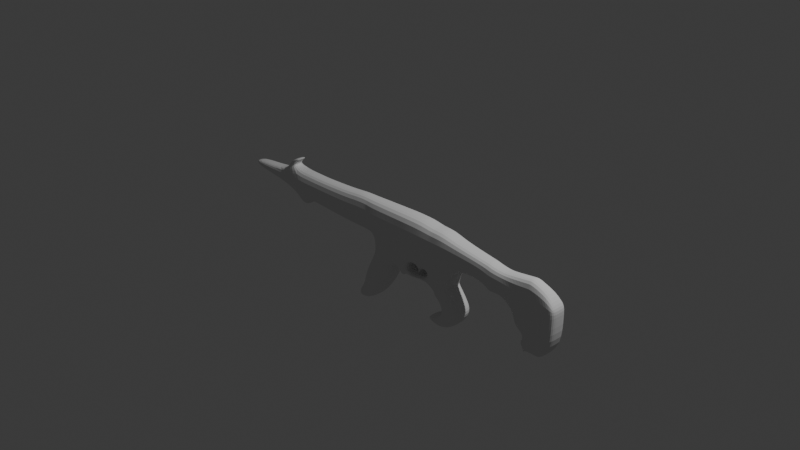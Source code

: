 # Source: vandal_3.blend  (saved by Blender 4.2.66; exported with 4.5.12 LTS)
import bpy
from mathutils import Matrix  # noqa: F401  (used for matrix-valued properties, if any)

bpy.ops.wm.read_factory_settings(use_empty=True)
scene = bpy.context.scene
scene.name = 'Scene'

# ---- collections
col_collection = bpy.data.collections.new('Collection'); scene.collection.children.link(col_collection)

# ---- world
world_world = bpy.data.worlds.new('World'); scene.world = world_world
world_world.use_nodes = True; world_world.node_tree.nodes.clear()
_N = world_world.node_tree.nodes; _L = world_world.node_tree.links
n0 = _N.new('ShaderNodeOutputWorld'); n0.name = 'World Output'; n0.location = (300, 300)
n1 = _N.new('ShaderNodeBackground'); n1.name = 'Background'; n1.location = (10, 300)
n1.inputs[0].default_value = (0.05088, 0.05088, 0.05088, 1.0)
_L.new(n1.outputs[0], n0.inputs[0])
n0.is_active_output = True
world_world.color = (0.05088, 0.05088, 0.05088)
world_world.sun_shadow_jitter_overblur = 0.0

# ---- cameras
cam_camera = bpy.data.cameras.new('Camera')
cam_camera.clip_end = 100.0
cam_camera.ortho_scale = 7.314

# ---- lights
light_light = bpy.data.lights.new('Light', 'POINT')
light_light.energy = 1000.0
light_light.shadow_soft_size = 0.1

# ---- meshes
me_cube_001 = bpy.data.meshes.new('Cube.001')
me_cube_001.from_pydata([(-1.323, -0.7058, -1.0), (-1.686, -0.5912, 0.9057), (1.0, -0.7058, -1.0), (1.0, -0.7058, 1.0), (-1.323, 0.0, -1.0), (-1.686, 0.0, 0.9057), (3.203, -0.666, -1.418), (1.0, 0.0, 1.0), (-1.523, 0.0, -0.8387), (-1.523, -0.6489, -0.8387), (-1.886, -0.5343, 0.9057), (-1.886, 0.0, 0.9057), (-2.576, 0.0, -0.8526), (-2.576, -0.6489, -0.8526), (-2.576, -0.5343, 0.8918), (-2.576, 0.0, 0.8918), (-3.528, 0.0, -0.8499), (-3.528, -0.6489, -0.8499), (-3.528, -0.5343, 0.7544), (-3.528, 0.0, 0.7544), (-5.595, 0.0, -0.7612), (-5.595, -0.6098, -0.7612), (-5.595, -0.5079, 0.6658), (-5.595, 0.0, 0.6658), (-5.816, 0.0, -0.7612), (-5.816, -0.6098, -0.7612), (-5.816, -0.5079, 0.6658), (-5.816, 0.0, 0.6658), (-6.604, 0.0, -0.7612), (-6.604, -0.6098, -0.7612), (-6.604, -0.5079, 0.6658), (-6.604, 0.0, 0.6658), (-7.287, 0.0, -0.7612), (-7.287, -0.6098, -0.7612), (-7.287, -0.5079, 0.6658), (-7.287, 0.0, 0.6658), (-8.699, 0.0, -0.3553), (-8.699, -0.4219, -0.3553), (-8.699, -0.3779, 0.2598), (-8.699, 0.0, 0.2598), (-11.31, 0.0, -0.2449), (-11.31, -0.3422, -0.2449), (-11.31, -0.3141, 0.1495), (-11.31, 0.0, 0.1495), (-1.35, 0.0, -1.305), (-1.35, -0.7058, -1.305), (0.9723, -0.7058, -1.305), (3.909, -0.5838, -1.311), (-1.293, 0.0, -1.761), (-1.293, -0.68, -1.761), (0.8598, -0.68, -1.761), (3.909, 0.0, -1.311), (0.3598, -0.7058, -1.0), (0.2596, -0.6742, 0.974), (0.2596, 0.0, 0.974), (0.3321, -0.7058, -1.305), (0.2663, -0.68, -1.761), (0.2663, 0.0, -1.761), (-1.722, 0.0, -2.523), (-1.722, -0.68, -2.523), (-0.1629, 0.0, -2.523), (-0.1629, -0.68, -2.523), (-2.082, 0.0, -3.298), (-2.082, -0.68, -3.298), (-0.5228, 0.0, -3.298), (-0.5228, -0.68, -3.298), (-2.125, 0.0, -3.935), (-2.125, -0.68, -3.935), (-1.007, 0.0, -3.935), (-1.007, -0.68, -3.935), (-2.789, 0.0, -4.724), (-2.789, -0.68, -4.724), (-1.671, 0.0, -4.724), (-1.671, -0.68, -4.724), (1.871, 0.0, 1.0), (1.871, -0.7058, 1.0), (1.871, -0.7058, -1.0), (2.403, -0.666, -1.461), (2.731, 0.0, 0.8873), (2.731, -0.666, 0.8873), (2.731, -0.666, -0.8873), (1.864, -0.6408, -1.341), (3.381, 0.0, 0.8873), (3.381, -0.666, 0.8873), (3.381, -0.666, -0.8873), (2.908, -0.6073, -2.251), (4.087, 0.0, 0.6682), (4.087, -0.5838, 0.6682), (4.087, -0.5838, -0.6682), (4.087, 0.0, -0.6682), (5.763, 0.0, 0.4344), (5.763, -0.524, 0.4344), (5.763, -0.524, -0.6282), (5.763, 0.0, -0.6282), (6.192, 0.0, 0.4066), (6.192, -0.524, 0.4066), (6.192, -0.524, -0.9917), (6.192, 0.0, -0.9917), (6.399, 0.0, 0.3374), (6.399, -0.524, 0.3374), (6.399, -0.524, -0.9917), (6.399, 0.0, -0.9917), (7.034, 0.0, 0.2538), (7.034, -0.491, 0.2538), (7.034, -0.491, -0.9081), (7.034, 0.0, -0.9081), (7.749, 0.0, 0.3799), (7.749, -0.491, 0.3799), (7.749, -0.491, -1.496), (7.749, 0.0, -1.496), (8.684, 0.0, 0.5313), (8.684, -0.491, 0.5313), (8.684, -0.491, -1.647), (9.572, 0.0, 0.1981), (9.572, -0.491, 0.1981), (9.572, -0.491, -1.314), (8.446, -0.4036, -3.137), (10.05, 0.0, -0.3501), (10.05, -0.491, -0.3501), (10.05, -0.491, -0.7657), (10.05, 0.0, -0.7657), (8.674, -0.491, -2.364), (9.562, -0.491, -2.364), (10.04, -0.491, -2.364), (10.04, 0.0, -2.364), (8.446, 0.0, -3.137), (9.018, -0.4036, -3.137), (9.018, 0.0, -3.137), (9.328, -0.4036, -3.137), (9.328, 0.0, -3.137), (8.446, -0.4036, -3.137), (8.446, 0.0, -3.137), (7.738, -0.491, -1.991), (7.738, 0.0, -1.991), (-7.799, -0.329, 0.7686), (-7.799, 0.0, 0.7686), (-8.329, -0.2802, 0.6162), (-8.329, 0.0, 0.6162), (-7.634, -0.329, 0.9964), (-7.634, 0.0, 0.9964), (-8.165, -0.2802, 0.844), (-8.165, 0.0, 0.844), (-7.268, -0.329, 1.305), (-7.268, 0.0, 1.305), (-7.798, -0.2802, 1.153), (-7.798, 0.0, 1.153), (-6.671, 0.0, -1.094), (-6.671, -0.375, -1.094), (-6.828, 0.0, -1.094), (-6.828, -0.375, -1.094), (8.031, -0.4036, -2.777), (8.031, 0.0, -2.777), (8.528, -0.491, -1.622), (8.528, -0.491, 0.5061), (8.528, 0.0, 0.5061), (8.518, -0.491, -2.302), (8.518, 0.0, -2.302), (2.395, -0.666, -1.888), (2.379, 0.0, -1.933), (3.03, -0.666, -1.933), (3.171, -0.6073, -2.583), (3.736, -0.5838, -1.933), (3.736, 0.0, -1.933), (2.908, 0.0, -2.251), (3.449, -0.6073, -2.251), (3.462, -0.6073, -3.096), (4.035, -0.539, -2.251), (4.035, 0.0, -2.251), (3.171, 0.0, -2.583), (3.712, -0.6073, -2.583), (3.28, -0.5369, -3.558), (4.298, -0.539, -2.583), (4.298, 0.0, -2.583), (3.462, 0.0, -3.096), (4.002, -0.6073, -3.096), (2.626, -0.5369, -3.855), (4.589, -0.539, -3.096), (4.589, 0.0, -3.096), (3.28, 0.0, -3.558), (3.674, -0.5369, -3.701), (2.409, -0.4329, -3.902), (4.102, -0.4839, -3.856), (4.102, 0.0, -3.856), (2.626, 0.0, -3.855), (3.02, -0.5369, -3.998), (2.83, -0.3764, -2.518), (3.449, -0.4839, -4.153), (3.449, 0.0, -4.153), (2.409, 0.0, -3.902), (2.655, -0.4329, -3.991), (2.655, 0.0, -3.991), (2.923, -0.3997, -4.088), (2.923, 0.0, -4.088), (2.83, 0.0, -2.518), (2.894, 0.0, -2.598), (2.894, -0.3764, -2.598), (0.6154, -0.4589, -2.333), (0.7685, -0.4589, -2.333), (0.7685, 0.0, -2.333), (0.6154, 0.0, -2.333), (0.9269, 0.0, -2.019), (0.5536, -0.6055, -2.019), (0.9269, -0.6055, -2.019), (0.5536, 0.0, -2.019), (1.661, -0.6358, -2.033), (1.653, 0.0, -2.056), (1.174, -0.68, -1.755), (1.32, 0.0, 1.0), (1.32, -0.7058, -1.0), (1.32, -0.7058, 1.0), (1.289, -0.7058, -1.284), (2.386, -0.6746, -1.417), (2.546, -0.6746, -0.9115), (2.546, -0.6746, 0.9115), (2.546, 0.0, 0.9115), (2.084, -0.6284, -1.408), (2.27, 0.0, 0.9477), (2.27, -0.6874, -0.9477), (2.27, -0.6874, 0.9477), (1.174, 0.0, -1.755), (1.289, 0.0, -1.284), (0.913, -0.6209, -1.966), (0.4944, -0.6209, -1.966), (0.4944, 0.0, -1.966), (3.055, -0.666, -1.858), (3.761, 0.0, -1.843), (2.241, -0.5723, -1.808), (3.761, -0.5838, -1.843), (2.403, 0.0, -1.461), (2.241, 0.0, -1.808), (2.389, 0.0, -1.413), (2.162, 0.0, -1.341), (1.837, 0.0, -1.24), (2.16, -0.6874, -1.349), (1.834, -0.7058, -1.249), (1.867, -0.04899, -1.333), (2.085, -0.04899, -1.402), (1.981, -0.1698, -1.577), (1.854, -0.1698, -1.537), (1.98, -0.5053, -1.581), (1.853, -0.5125, -1.542), (1.823, -0.2433, -1.747), (1.751, -0.2433, -1.724), (1.822, -0.4335, -1.749), (1.75, -0.4376, -1.727), (1.716, -0.2756, -1.857), (1.668, -0.2756, -1.842), (1.716, -0.4024, -1.859), (1.668, -0.4052, -1.844), (1.643, -0.564, -1.909), (1.284, -0.6316, -1.839), (1.245, -0.5838, -1.963), (1.625, -0.6235, -2.021), (1.285, 0.0, -1.846), (1.638, 0.0, -1.919), (3.129, -0.666, -1.638), (3.835, 0.0, -1.577), (2.39, -0.6191, -1.614), (3.835, -0.5838, -1.577), (2.39, 0.0, -1.614)], [], [(258, 255, 224, 227), (52, 53, 1, 0), (233, 217, 76, 234), (54, 5, 1, 53), (0, 1, 10, 9), (10, 11, 15, 14), (1, 5, 11, 10), (4, 0, 9, 8), (12, 13, 17, 16), (8, 9, 13, 12), (9, 10, 14, 13), (17, 18, 22, 21), (13, 14, 18, 17), (14, 15, 19, 18), (21, 22, 26, 25), (18, 19, 23, 22), (16, 17, 21, 20), (24, 25, 29, 28), (22, 23, 27, 26), (20, 21, 25, 24), (30, 31, 35, 34), (25, 26, 30, 29), (26, 27, 31, 30), (34, 35, 135, 134), (29, 33, 149, 147), (29, 30, 34, 33), (37, 38, 42, 41), (32, 33, 37, 36), (33, 34, 38, 37), (41, 42, 43, 40), (38, 39, 43, 42), (36, 37, 41, 40), (55, 45, 49, 56), (52, 0, 45, 55), (0, 4, 44, 45), (202, 201, 196, 197), (84, 80, 77, 6), (45, 44, 48, 49), (57, 56, 61, 60), (2, 52, 55, 46), (46, 55, 56, 50), (7, 54, 53, 3), (2, 3, 53, 52), (61, 59, 63, 65), (56, 49, 59, 61), (49, 48, 58, 59), (65, 63, 67, 69), (59, 58, 62, 63), (60, 61, 65, 64), (68, 69, 73, 72), (63, 62, 66, 67), (64, 65, 69, 68), (70, 72, 73, 71), (69, 67, 71, 73), (67, 66, 70, 71), (214, 213, 79, 78), (209, 208, 76, 75), (207, 209, 75, 74), (224, 226, 157, 159), (213, 212, 80, 79), (89, 88, 47, 51), (225, 227, 161, 162), (78, 79, 83, 82), (79, 80, 84, 83), (87, 88, 92, 91), (82, 83, 87, 86), (83, 84, 88, 87), (91, 92, 96, 95), (88, 89, 93, 92), (86, 87, 91, 90), (95, 96, 100, 99), (92, 93, 97, 96), (90, 91, 95, 94), (100, 101, 105, 104), (96, 97, 101, 100), (94, 95, 99, 98), (104, 105, 109, 108), (98, 99, 103, 102), (99, 100, 104, 103), (102, 103, 107, 106), (103, 104, 108, 107), (111, 112, 115, 114), (154, 153, 111, 110), (153, 152, 112, 111), (114, 115, 119, 118), (119, 115, 122, 123), (110, 111, 114, 113), (120, 117, 118, 119), (115, 112, 121, 122), (113, 114, 118, 117), (124, 123, 128, 129), (120, 119, 123, 124), (116, 125, 127, 126), (126, 127, 129, 128), (123, 122, 126, 128), (122, 121, 116, 126), (125, 116, 130, 131), (108, 109, 133, 132), (152, 155, 121, 112), (134, 135, 139, 138), (39, 38, 136, 137), (38, 34, 134, 136), (138, 139, 143, 142), (136, 134, 138, 140), (137, 136, 140, 141), (142, 143, 145, 144), (140, 138, 142, 144), (141, 140, 144, 145), (146, 147, 149, 148), (28, 29, 147, 146), (33, 32, 148, 149), (131, 130, 150, 151), (108, 132, 155, 152), (107, 108, 152, 153), (106, 107, 153, 154), (150, 130, 121, 155), (151, 150, 155, 156), (133, 156, 155, 132), (159, 157, 85, 164), (157, 158, 163, 85), (227, 224, 159, 161), (88, 84, 6, 47), (85, 163, 193, 185), (167, 166, 171, 172), (161, 159, 164, 166), (162, 161, 166, 167), (172, 171, 176, 177), (171, 169, 174, 176), (164, 85, 160, 169), (166, 164, 169, 171), (177, 176, 181, 182), (176, 174, 179, 181), (160, 168, 173, 165), (169, 160, 165, 174), (182, 181, 186, 187), (181, 179, 184, 186), (165, 173, 178, 170), (174, 165, 170, 179), (187, 186, 191, 192), (186, 184, 189, 191), (170, 178, 183, 175), (179, 170, 175, 184), (180, 188, 190, 189), (189, 190, 192, 191), (175, 183, 188, 180), (184, 175, 180, 189), (185, 193, 194, 195), (168, 160, 195, 194), (160, 85, 185, 195), (199, 198, 197, 196), (200, 202, 197, 198), (201, 203, 199, 196), (222, 223, 203, 201), (210, 234, 76, 208), (221, 222, 201, 202), (202, 200, 205, 204), (249, 226, 229, 254), (46, 210, 208, 2), (7, 3, 209, 207), (3, 2, 208, 209), (46, 50, 206, 210), (218, 217, 212, 213), (216, 218, 213, 214), (77, 80, 212, 211), (74, 75, 218, 216), (75, 76, 217, 218), (211, 212, 217, 233), (210, 206, 219, 220), (252, 251, 221, 202, 204), (157, 204, 205, 158), (226, 249, 252, 204, 157), (50, 56, 222, 221), (56, 57, 223, 222), (256, 258, 227, 225), (255, 257, 226, 224), (257, 77, 228, 259), (253, 219, 206, 250), (234, 210, 220, 232), (235, 236, 237, 238), (233, 231, 230, 211), (211, 230, 228, 77), (81, 215, 233, 234), (236, 235, 232, 231), (235, 81, 234, 232), (215, 236, 231, 233), (237, 239, 243, 241), (81, 235, 238, 240), (215, 81, 240, 239), (236, 215, 239, 237), (243, 244, 248, 247), (239, 240, 244, 243), (240, 238, 242, 244), (238, 237, 241, 242), (248, 246, 245, 247), (244, 242, 246, 248), (242, 241, 245, 246), (241, 243, 247, 245), (249, 250, 251, 252), (253, 250, 249, 254), (206, 50, 221, 251, 250), (226, 257, 259, 229), (6, 77, 257, 255), (51, 47, 258, 256), (47, 6, 255, 258)])
_uv = me_cube_001.uv_layers.new(name='UVMap')
_uv.uv.foreach_set('vector', [0.375, 0.75, 0.375, 0.75, 0.375, 0.75, 0.375, 0.75, 0.375, 0.8189, 0.625, 0.8189, 0.625, 1.0, 0.375, 1.0, 0.2018, 0.4035, 0.375, 0.75, 0.375, 0.75, 0.05188, 0.1038, 0.6939, 0.625, 0.875, 0.625, 0.875, 0.75, 0.6939, 0.75, 0.375, 1.0, 0.625, 1.0, 0.625, 1.0, 0.375, 1.0, 0.875, 0.75, 0.875, 0.625, 0.875, 0.625, 0.875, 0.75, 0.875, 0.75, 0.875, 0.625, 0.875, 0.625, 0.875, 0.75, 0.125, 0.625, 0.125, 0.75, 0.125, 0.75, 0.125, 0.625, 0.125, 0.625, 0.125, 0.75, 0.125, 0.75, 0.125, 0.625, 0.125, 0.625, 0.125, 0.75, 0.125, 0.75, 0.125, 0.625, 0.375, 1.0, 0.625, 1.0, 0.625, 1.0, 0.375, 1.0, 0.375, 1.0, 0.625, 1.0, 0.625, 1.0, 0.375, 1.0, 0.375, 1.0, 0.625, 1.0, 0.625, 1.0, 0.375, 1.0, 0.875, 0.75, 0.875, 0.625, 0.875, 0.625, 0.875, 0.75, 0.375, 1.0, 0.625, 1.0, 0.625, 1.0, 0.375, 1.0, 0.875, 0.75, 0.875, 0.625, 0.875, 0.625, 0.875, 0.75, 0.125, 0.625, 0.125, 0.75, 0.125, 0.75, 0.125, 0.625, 0.125, 0.625, 0.125, 0.75, 0.125, 0.75, 0.125, 0.625, 0.875, 0.75, 0.875, 0.625, 0.875, 0.625, 0.875, 0.75, 0.125, 0.625, 0.125, 0.75, 0.125, 0.75, 0.125, 0.625, 0.875, 0.75, 0.875, 0.625, 0.875, 0.625, 0.875, 0.75, 0.375, 1.0, 0.625, 1.0, 0.625, 1.0, 0.375, 1.0, 0.875, 0.75, 0.875, 0.625, 0.875, 0.625, 0.875, 0.75, 0.875, 0.75, 0.875, 0.625, 0.875, 0.625, 0.875, 0.75, 0.375, 1.0, 0.375, 1.0, 0.375, 1.0, 0.375, 1.0, 0.375, 1.0, 0.625, 1.0, 0.625, 1.0, 0.375, 1.0, 0.375, 1.0, 0.625, 1.0, 0.625, 1.0, 0.375, 1.0, 0.125, 0.625, 0.125, 0.75, 0.125, 0.75, 0.125, 0.625, 0.375, 1.0, 0.625, 1.0, 0.625, 1.0, 0.375, 1.0, 0.375, 0.0, 0.625, 0.0, 0.625, 0.125, 0.375, 0.125, 0.875, 0.75, 0.875, 0.625, 0.875, 0.625, 0.875, 0.75, 0.125, 0.625, 0.125, 0.75, 0.125, 0.75, 0.125, 0.625, 0.375, 0.8189, 0.375, 1.0, 0.375, 1.0, 0.375, 0.8189, 0.375, 0.8189, 0.375, 1.0, 0.375, 1.0, 0.375, 0.8189, 0.125, 0.75, 0.125, 0.625, 0.125, 0.625, 0.125, 0.75, 0.375, 0.75, 0.375, 0.8189, 0.375, 0.8189, 0.375, 0.75, 0.375, 0.75, 0.375, 0.75, 0.375, 0.75, 0.375, 0.75, 0.125, 0.75, 0.125, 0.625, 0.125, 0.625, 0.125, 0.75, 0.3061, 0.625, 0.3061, 0.75, 0.3061, 0.75, 0.3061, 0.625, 0.375, 0.75, 0.375, 0.8189, 0.375, 0.8189, 0.375, 0.75, 0.375, 0.75, 0.375, 0.8189, 0.375, 0.8189, 0.375, 0.75, 0.625, 0.625, 0.6939, 0.625, 0.6939, 0.75, 0.625, 0.75, 0.375, 0.75, 0.625, 0.75, 0.625, 0.8189, 0.375, 0.8189, 0.375, 0.8189, 0.375, 1.0, 0.375, 1.0, 0.375, 0.8189, 0.375, 0.8189, 0.375, 1.0, 0.375, 1.0, 0.375, 0.8189, 0.125, 0.75, 0.125, 0.625, 0.125, 0.625, 0.125, 0.75, 0.375, 0.8189, 0.375, 1.0, 0.375, 1.0, 0.375, 0.8189, 0.125, 0.75, 0.125, 0.625, 0.125, 0.625, 0.125, 0.75, 0.3061, 0.625, 0.3061, 0.75, 0.3061, 0.75, 0.3061, 0.625, 0.3061, 0.625, 0.3061, 0.75, 0.3061, 0.75, 0.3061, 0.625, 0.125, 0.75, 0.125, 0.625, 0.125, 0.625, 0.125, 0.75, 0.3061, 0.625, 0.3061, 0.75, 0.3061, 0.75, 0.3061, 0.625, 0.125, 0.625, 0.3061, 0.625, 0.3061, 0.75, 0.125, 0.75, 0.375, 0.8189, 0.375, 1.0, 0.375, 1.0, 0.375, 0.8189, 0.125, 0.75, 0.125, 0.625, 0.125, 0.625, 0.125, 0.75, 0.625, 0.625, 0.625, 0.75, 0.625, 0.75, 0.625, 0.625, 0.625, 0.75, 0.375, 0.75, 0.375, 0.75, 0.625, 0.75, 0.625, 0.625, 0.625, 0.75, 0.625, 0.75, 0.625, 0.625, 0.375, 0.75, 0.375, 0.75, 0.375, 0.75, 0.375, 0.75, 0.625, 0.75, 0.375, 0.75, 0.375, 0.75, 0.625, 0.75, 0.375, 0.625, 0.375, 0.75, 0.375, 0.75, 0.375, 0.625, 0.375, 0.625, 0.375, 0.75, 0.375, 0.75, 0.375, 0.625, 0.625, 0.625, 0.625, 0.75, 0.625, 0.75, 0.625, 0.625, 0.625, 0.75, 0.375, 0.75, 0.375, 0.75, 0.625, 0.75, 0.625, 0.75, 0.375, 0.75, 0.375, 0.75, 0.625, 0.75, 0.625, 0.625, 0.625, 0.75, 0.625, 0.75, 0.625, 0.625, 0.625, 0.75, 0.375, 0.75, 0.375, 0.75, 0.625, 0.75, 0.625, 0.75, 0.375, 0.75, 0.375, 0.75, 0.625, 0.75, 0.375, 0.75, 0.375, 0.625, 0.375, 0.625, 0.375, 0.75, 0.625, 0.625, 0.625, 0.75, 0.625, 0.75, 0.625, 0.625, 0.625, 0.75, 0.375, 0.75, 0.375, 0.75, 0.625, 0.75, 0.375, 0.75, 0.375, 0.625, 0.375, 0.625, 0.375, 0.75, 0.625, 0.625, 0.625, 0.75, 0.625, 0.75, 0.625, 0.625, 0.375, 0.75, 0.375, 0.625, 0.375, 0.625, 0.375, 0.75, 0.375, 0.75, 0.375, 0.625, 0.375, 0.625, 0.375, 0.75, 0.625, 0.625, 0.625, 0.75, 0.625, 0.75, 0.625, 0.625, 0.375, 0.75, 0.375, 0.625, 0.375, 0.625, 0.375, 0.75, 0.625, 0.625, 0.625, 0.75, 0.625, 0.75, 0.625, 0.625, 0.625, 0.75, 0.375, 0.75, 0.375, 0.75, 0.625, 0.75, 0.625, 0.625, 0.625, 0.75, 0.625, 0.75, 0.625, 0.625, 0.625, 0.75, 0.375, 0.75, 0.375, 0.75, 0.625, 0.75, 0.625, 0.75, 0.375, 0.75, 0.375, 0.75, 0.625, 0.75, 0.625, 0.625, 0.625, 0.75, 0.625, 0.75, 0.625, 0.625, 0.625, 0.75, 0.375, 0.75, 0.375, 0.75, 0.625, 0.75, 0.625, 0.75, 0.375, 0.75, 0.375, 0.75, 0.625, 0.75, 0.375, 0.75, 0.375, 0.75, 0.375, 0.75, 0.375, 0.75, 0.625, 0.625, 0.625, 0.75, 0.625, 0.75, 0.625, 0.625, 0.375, 0.625, 0.625, 0.625, 0.625, 0.75, 0.375, 0.75, 0.375, 0.75, 0.375, 0.75, 0.375, 0.75, 0.375, 0.75, 0.625, 0.625, 0.625, 0.75, 0.625, 0.75, 0.625, 0.625, 0.375, 0.625, 0.375, 0.75, 0.375, 0.75, 0.375, 0.625, 0.375, 0.625, 0.375, 0.75, 0.375, 0.75, 0.375, 0.625, 0.375, 0.75, 0.375, 0.625, 0.375, 0.625, 0.375, 0.75, 0.375, 0.75, 0.375, 0.625, 0.375, 0.625, 0.375, 0.75, 0.375, 0.75, 0.375, 0.75, 0.375, 0.75, 0.375, 0.75, 0.375, 0.75, 0.375, 0.75, 0.375, 0.75, 0.375, 0.75, 0.375, 0.625, 0.375, 0.75, 0.375, 0.75, 0.375, 0.625, 0.375, 0.75, 0.375, 0.625, 0.375, 0.625, 0.375, 0.75, 0.375, 0.75, 0.375, 0.75, 0.375, 0.75, 0.375, 0.75, 0.875, 0.75, 0.875, 0.625, 0.875, 0.625, 0.875, 0.75, 0.875, 0.625, 0.875, 0.75, 0.875, 0.75, 0.875, 0.625, 0.625, 1.0, 0.625, 1.0, 0.625, 1.0, 0.625, 1.0, 0.875, 0.75, 0.875, 0.625, 0.875, 0.625, 0.875, 0.75, 0.625, 1.0, 0.625, 1.0, 0.625, 1.0, 0.625, 1.0, 0.875, 0.625, 0.875, 0.75, 0.875, 0.75, 0.875, 0.625, 0.875, 0.75, 0.875, 0.625, 0.875, 0.625, 0.875, 0.75, 0.625, 1.0, 0.625, 1.0, 0.625, 1.0, 0.625, 1.0, 0.875, 0.625, 0.875, 0.75, 0.875, 0.75, 0.875, 0.625, 0.125, 0.625, 0.125, 0.75, 0.125, 0.75, 0.125, 0.625, 0.125, 0.625, 0.125, 0.75, 0.125, 0.75, 0.125, 0.625, 0.125, 0.75, 0.125, 0.625, 0.125, 0.625, 0.125, 0.75, 0.375, 0.625, 0.375, 0.75, 0.375, 0.75, 0.375, 0.625, 0.375, 0.75, 0.375, 0.75, 0.375, 0.75, 0.375, 0.75, 0.625, 0.75, 0.375, 0.75, 0.375, 0.75, 0.625, 0.75, 0.625, 0.625, 0.625, 0.75, 0.625, 0.75, 0.625, 0.625, 0.375, 0.75, 0.375, 0.75, 0.375, 0.75, 0.375, 0.75, 0.375, 0.625, 0.375, 0.75, 0.375, 0.75, 0.0, 0.0, 0.375, 0.625, 0.0, 0.0, 0.375, 0.75, 0.375, 0.75, 0.375, 0.75, 0.375, 0.75, 0.375, 0.75, 0.375, 0.75, 0.375, 0.75, 0.375, 0.625, 0.375, 0.625, 0.375, 0.75, 0.375, 0.75, 0.375, 0.75, 0.375, 0.75, 0.375, 0.75, 0.375, 0.75, 0.375, 0.75, 0.375, 0.75, 0.375, 0.75, 0.375, 0.75, 0.375, 0.625, 0.375, 0.625, 0.375, 0.75, 0.375, 0.625, 0.375, 0.75, 0.375, 0.75, 0.375, 0.625, 0.375, 0.75, 0.375, 0.75, 0.375, 0.75, 0.375, 0.75, 0.375, 0.625, 0.375, 0.75, 0.375, 0.75, 0.375, 0.625, 0.375, 0.625, 0.375, 0.75, 0.375, 0.75, 0.375, 0.625, 0.375, 0.75, 0.375, 0.75, 0.375, 0.75, 0.375, 0.75, 0.375, 0.75, 0.375, 0.75, 0.375, 0.75, 0.375, 0.75, 0.375, 0.75, 0.375, 0.75, 0.375, 0.75, 0.375, 0.75, 0.375, 0.625, 0.375, 0.75, 0.375, 0.75, 0.375, 0.625, 0.375, 0.75, 0.375, 0.75, 0.375, 0.75, 0.375, 0.75, 0.375, 0.75, 0.375, 0.625, 0.375, 0.625, 0.375, 0.75, 0.375, 0.75, 0.375, 0.75, 0.375, 0.75, 0.375, 0.75, 0.375, 0.625, 0.375, 0.75, 0.375, 0.75, 0.375, 0.625, 0.375, 0.75, 0.375, 0.75, 0.375, 0.75, 0.375, 0.75, 0.375, 0.75, 0.375, 0.625, 0.375, 0.625, 0.375, 0.75, 0.375, 0.75, 0.375, 0.75, 0.375, 0.75, 0.375, 0.75, 0.375, 0.625, 0.375, 0.75, 0.375, 0.75, 0.375, 0.625, 0.375, 0.75, 0.375, 0.75, 0.375, 0.75, 0.375, 0.75, 0.375, 0.75, 0.375, 0.625, 0.375, 0.625, 0.375, 0.75, 0.375, 0.75, 0.375, 0.75, 0.375, 0.75, 0.375, 0.75, 0.375, 0.75, 0.375, 0.625, 0.375, 0.625, 0.375, 0.75, 0.375, 0.75, 0.375, 0.625, 0.375, 0.625, 0.375, 0.75, 0.375, 0.75, 0.375, 0.625, 0.375, 0.625, 0.375, 0.75, 0.375, 0.75, 0.375, 0.75, 0.375, 0.75, 0.375, 0.75, 0.375, 0.75, 0.375, 0.625, 0.375, 0.625, 0.375, 0.75, 0.375, 0.625, 0.375, 0.75, 0.375, 0.75, 0.375, 0.625, 0.375, 0.75, 0.375, 0.75, 0.375, 0.75, 0.375, 0.75, 0.3061, 0.625, 0.375, 0.625, 0.375, 0.75, 0.3061, 0.75, 0.375, 0.625, 0.375, 0.75, 0.375, 0.75, 0.375, 0.625, 0.3061, 0.75, 0.3061, 0.625, 0.3061, 0.625, 0.3061, 0.75, 0.3061, 0.75, 0.3061, 0.625, 0.3061, 0.625, 0.3061, 0.75, 0.2564, 0.5128, 0.05188, 0.1038, 0.375, 0.75, 0.375, 0.75, 0.375, 0.75, 0.375, 0.8189, 0.375, 0.8189, 0.375, 0.75, 0.375, 0.75, 0.375, 0.625, 0.375, 0.625, 0.375, 0.75, 0.3157, 0.6314, 0.375, 0.75, 0.375, 0.75, 0.08687, 0.1737, 0.375, 0.75, 0.2564, 0.5128, 0.375, 0.75, 0.375, 0.75, 0.625, 0.625, 0.625, 0.75, 0.625, 0.75, 0.625, 0.625, 0.625, 0.75, 0.375, 0.75, 0.375, 0.75, 0.625, 0.75, 0.375, 0.75, 0.375, 0.75, 0.0, 0.0, 0.2564, 0.5128, 0.625, 0.75, 0.375, 0.75, 0.375, 0.75, 0.625, 0.75, 0.625, 0.625, 0.625, 0.75, 0.625, 0.75, 0.625, 0.625, 0.375, 0.75, 0.375, 0.75, 0.375, 0.75, 0.3057, 0.6114, 0.625, 0.625, 0.625, 0.75, 0.625, 0.75, 0.625, 0.625, 0.625, 0.75, 0.375, 0.75, 0.375, 0.75, 0.625, 0.75, 0.3057, 0.6114, 0.375, 0.75, 0.375, 0.75, 0.2018, 0.4035, 0.2564, 0.5128, 0.0, 0.0, 0.0, 0.0, 0.2564, 0.5128, 0.3622, 0.7244, 0.3267, 0.6533, 0.375, 0.75, 0.375, 0.75, 0.375, 0.75, 0.375, 0.75, 0.375, 0.75, 0.375, 0.625, 0.375, 0.625, 0.375, 0.75, 0.3157, 0.6314, 0.3622, 0.7244, 0.375, 0.75, 0.375, 0.75, 0.375, 0.75, 0.375, 0.8189, 0.375, 0.8189, 0.375, 0.75, 0.3061, 0.75, 0.3061, 0.625, 0.3061, 0.625, 0.3061, 0.75, 0.375, 0.625, 0.375, 0.75, 0.375, 0.75, 0.375, 0.625, 0.375, 0.75, 0.375, 0.75, 0.375, 0.75, 0.375, 0.75, 0.375, 0.75, 0.375, 0.75, 0.375, 0.75, 0.375, 0.75, 0.0, 0.0, 0.0, 0.0, 0.0, 0.0, 0.0, 0.0, 0.05188, 0.1038, 0.2564, 0.5128, 0.2564, 0.5128, 0.0, 0.0, 0.007561, 0.01512, 0.01276, 0.02553, 0.01276, 0.02553, 0.007561, 0.01512, 0.2018, 0.4035, 0.0, 0.0, 0.0, 0.0, 0.3057, 0.6114, 0.3057, 0.6114, 0.0, 0.0, 0.375, 0.75, 0.375, 0.75, 0.06892, 0.1378, 0.1648, 0.3297, 0.2018, 0.4035, 0.05188, 0.1038, 0.01276, 0.02553, 0.007561, 0.01512, 0.0, 0.0, 0.0, 0.0, 0.007561, 0.01512, 0.06892, 0.1378, 0.05188, 0.1038, 0.0, 0.0, 0.1648, 0.3297, 0.01276, 0.02553, 0.0, 0.0, 0.2018, 0.4035, 0.01276, 0.02553, 0.1648, 0.3297, 0.1648, 0.3297, 0.01276, 0.02553, 0.06892, 0.1378, 0.007561, 0.01512, 0.007561, 0.01512, 0.06892, 0.1378, 0.1648, 0.3297, 0.06892, 0.1378, 0.06892, 0.1378, 0.1648, 0.3297, 0.01276, 0.02553, 0.1648, 0.3297, 0.1648, 0.3297, 0.01276, 0.02553, 0.1648, 0.3297, 0.06892, 0.1378, 0.06892, 0.1378, 0.1648, 0.3297, 0.1648, 0.3297, 0.06892, 0.1378, 0.06892, 0.1378, 0.1648, 0.3297, 0.06892, 0.1378, 0.007561, 0.01512, 0.007561, 0.01512, 0.06892, 0.1378, 0.007561, 0.01512, 0.01276, 0.02553, 0.01276, 0.02553, 0.007561, 0.01512, 0.06892, 0.1378, 0.007561, 0.01512, 0.01276, 0.02553, 0.1648, 0.3297, 0.06892, 0.1378, 0.007561, 0.01512, 0.007561, 0.01512, 0.06892, 0.1378, 0.007561, 0.01512, 0.01276, 0.02553, 0.01276, 0.02553, 0.007561, 0.01512, 0.01276, 0.02553, 0.1648, 0.3297, 0.1648, 0.3297, 0.01276, 0.02553, 0.353, 0.706, 0.3216, 0.6432, 0.3267, 0.6533, 0.3622, 0.7244, 0.0009154, 0.001831, 0.2976, 0.5953, 0.3157, 0.6314, 0.08687, 0.1737, 0.0, 0.0, 0.375, 0.75, 0.375, 0.75, 0.3267, 0.6533, 0.1216, 0.2432, 0.375, 0.75, 0.375, 0.75, 0.375, 0.75, 0.375, 0.75, 0.375, 0.75, 0.375, 0.75, 0.375, 0.75, 0.375, 0.75, 0.375, 0.625, 0.375, 0.75, 0.375, 0.75, 0.375, 0.625, 0.375, 0.75, 0.375, 0.75, 0.375, 0.75, 0.375, 0.75])
me_cube_001.update()

# ---- objects
ob_light = bpy.data.objects.new('Light', light_light)
ob_camera = bpy.data.objects.new('Camera', cam_camera)
ob_cube = bpy.data.objects.new('Cube', me_cube_001)
ob_empty_001 = bpy.data.objects.new('Empty.001', None)

# ---- transforms, parenting, visibility, modifiers, constraints
ob_light.location = (4.076, 1.005, 5.904)
ob_light.rotation_euler = (0.6503, 0.05522, 1.866)
ob_light.lock_rotations_4d = False
ob_light.empty_display_type = 'ARROWS'
ob_light.color = (0.0, 0.0, 0.0, 0.0)
ob_light.lineart.crease_threshold = 0.0
ob_camera.location = (7.359, -6.926, 4.958)
ob_camera.rotation_euler = (1.109, 0.0, 0.8149)
ob_camera.lock_rotations_4d = False
ob_camera.empty_display_type = 'ARROWS'
ob_camera.color = (0.0, 0.0, 0.0, 0.0)
ob_camera.display_type = 'WIRE'
ob_camera.lineart.crease_threshold = 0.0
ob_cube.location = (0.0, 0.0, -0.07352)
ob_cube.scale = (0.2092, 0.2092, 0.2092)
_m = ob_cube.modifiers.new('Mirror', 'MIRROR')
_m.use_axis = (False, True, False)
_m.use_clip = True
_m = ob_cube.modifiers.new('Subdivision', 'SUBSURF')
ob_empty_001.location = (0.0, 0.0, 0.0)
ob_empty_001.rotation_euler = (1.571, -0.0, -0.0)
ob_empty_001.empty_display_type = 'IMAGE'
ob_empty_001.empty_display_size = 5.0

# ---- collection membership
col_collection.objects.link(ob_light)
col_collection.objects.link(ob_camera)
col_collection.objects.link(ob_cube)
col_collection.objects.link(ob_empty_001)

# ---- scene / render settings (as saved in the file)
scene.camera = ob_camera
scene.frame_start = 1; scene.frame_end = 250; scene.frame_set(1)
scene.render.engine = 'BLENDER_EEVEE_NEXT'
bpy.context.view_layer.update()

